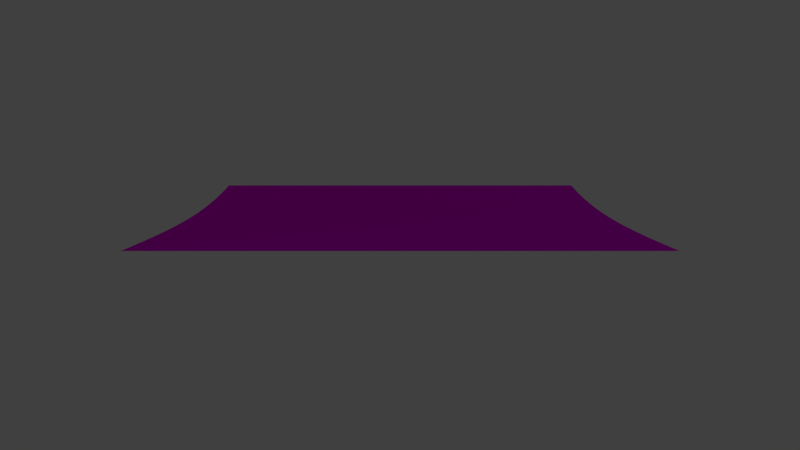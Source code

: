 # Source: track_ramp_down_flat.blend  (saved by Blender 2.76.0; exported with 4.5.12 LTS)
import bpy
from mathutils import Matrix  # noqa: F401  (used for matrix-valued properties, if any)

bpy.ops.wm.read_factory_settings(use_empty=True)
scene = bpy.context.scene
scene.name = 'Scene'

# ---- collections
col_collection_1 = bpy.data.collections.new('Collection 1'); scene.collection.children.link(col_collection_1)

# ---- images (referenced by path relative to the original .blend; pixels are not part of the script)
import os
ASSET_DIR = os.environ.get("B2B_ASSET_DIR", "")  # directory of the original .blend (textures are referenced by path, not embedded)
HERE = os.path.dirname(os.path.abspath(__file__))  # packed textures are extracted next to this script under _unpacked/

def load_image(name, relpath, width, height, colorspace="sRGB"):
    """Load a texture the original file referenced (path relative to the .blend, or extracted next to this script)."""
    p = next((c for c in (os.path.join(HERE, relpath), os.path.join(ASSET_DIR, relpath)) if relpath and os.path.exists(c)), "")
    if p:
        img = bpy.data.images.load(p, check_existing=True)
        img.name = name
    else:  # same state as the original file: an image datablock whose file is absent (Cycles renders it pink)
        img = bpy.data.images.new(name, width, height)
        img.source = "FILE"
        img.filepath = "//" + (relpath or name)
    img.colorspace_settings.name = colorspace
    return img
img_grass_tga = load_image('grass.tga', 'grass.tga', 1024, 1024, 'sRGB')
img_pavement_tga = load_image('pavement.tga', 'pavement.tga', 1024, 1024, 'sRGB')

# ---- materials (node trees are filled in below, after node groups)
mat_grass = bpy.data.materials.new('grass')
mat_grass.alpha_threshold = 0.0
mat_grass.roughness = 0.5
mat_road = bpy.data.materials.new('road')
mat_road.alpha_threshold = 0.0
mat_road.roughness = 0.5

# ---- material node trees
mat_grass.use_nodes = True; mat_grass.node_tree.nodes.clear()
_N = mat_grass.node_tree.nodes; _L = mat_grass.node_tree.links
n0 = _N.new('ShaderNodeOutputMaterial'); n0.name = 'Material Output'; n0.location = (300, 300)
n1 = _N.new('ShaderNodeBsdfDiffuse'); n1.name = 'Diffuse BSDF'; n1.location = (10, 300)
n2 = _N.new('ShaderNodeTexImage'); n2.name = 'Image Texture'; n2.location = (-205, 284)
n2.width = 140
n2.image = img_grass_tga
_L.new(n1.outputs[0], n0.inputs[0])
_L.new(n2.outputs[0], n1.inputs[0])
n0.is_active_output = True
mat_road.use_nodes = True; mat_road.node_tree.nodes.clear()
_N = mat_road.node_tree.nodes; _L = mat_road.node_tree.links
n0 = _N.new('ShaderNodeBsdfDiffuse'); n0.name = 'Diffuse BSDF'; n0.location = (10, 300)
n1 = _N.new('ShaderNodeOutputMaterial'); n1.name = 'Material Output'; n1.location = (249, 295)
n2 = _N.new('ShaderNodeTexImage'); n2.name = 'Image Texture'; n2.location = (-347, 278)
n2.width = 258
n2.image = img_pavement_tga
_L.new(n0.outputs[0], n1.inputs[0])
_L.new(n2.outputs[0], n0.inputs[0])
n1.is_active_output = True

# ---- world
world_world = bpy.data.worlds.new('World'); scene.world = world_world
world_world.color = (0.05088, 0.05088, 0.05088)
world_world.use_sun_shadow = False
world_world.sun_shadow_jitter_overblur = 0.0
world_world.cycles.sampling_method = 'MANUAL'
world_world.cycles.sample_map_resolution = 256

# ---- cameras
cam_camera = bpy.data.cameras.new('Camera')
cam_camera.clip_end = 100.0
cam_camera.lens = 35.0
cam_camera.sensor_width = 32.0
cam_camera.sensor_height = 18.0
cam_camera.ortho_scale = 7.314
cam_camera.dof.focus_distance = 0.0

# ---- lights
light_lamp = bpy.data.lights.new('Lamp', 'POINT')
light_lamp.transmission_factor = 0.0
light_lamp.cutoff_distance = 30.0
light_lamp.energy = 100.0
light_lamp.shadow_buffer_clip_start = 1.001
light_lamp.shadow_soft_size = 0.1
light_lamp.shadow_maximum_resolution = 0.006
light_lamp.use_absolute_resolution = True
light_lamp.cycles.use_multiple_importance_sampling = False

# ---- meshes
me_plane_015 = bpy.data.meshes.new('Plane.015')
me_plane_015.from_pydata([(8.5, -1.0, 0.0123), (9.5, -1.0, 0.0), (8.5, 9.0, 0.0123), (9.5, 9.0, 0.0), (7.5, -1.0, 0.049), (7.5, 9.0, 0.049), (6.5, -1.0, 0.109), (6.5, 9.0, 0.109), (5.5, -1.0, 0.1901), (5.5, 9.0, 0.1901), (4.5, -1.0, 0.2929), (4.5, 9.0, 0.2929), (3.5, -1.0, 0.4122), (3.5, 9.0, 0.4122), (2.5, -1.0, 0.546), (2.5, 9.0, 0.546), (1.5, -1.0, 0.691), (1.5, 9.0, 0.691), (0.5, -1.0, 0.8436), (0.5, 9.0, 0.8436), (-0.5, -1.0, 1.0), (-0.5, 9.0, 1.0)], [], [(0, 1, 3, 2), (0, 2, 5, 4), (4, 5, 7, 6), (6, 7, 9, 8), (8, 9, 11, 10), (10, 11, 13, 12), (12, 13, 15, 14), (14, 15, 17, 16), (16, 17, 19, 18), (18, 19, 21, 20)])
_uv = me_plane_015.uv_layers.new(name='UVMap')
_uv.uv.foreach_set('vector', [0.9005, 9.977e-05, 0.9999, 9.968e-05, 0.9999, 0.9938, 0.9005, 0.9938, 0.9005, 9.977e-05, 0.9005, 0.9938, 0.8011, 0.9938, 0.8011, 9.977e-05, 0.8011, 9.977e-05, 0.8011, 0.9938, 0.7015, 0.9938, 0.7015, 9.977e-05, 0.7015, 9.977e-05, 0.7015, 0.9938, 0.6018, 0.9938, 0.6018, 9.986e-05, 0.6018, 9.986e-05, 0.6018, 0.9938, 0.5019, 0.9938, 0.5019, 0.0001001, 0.5019, 0.0001001, 0.5019, 0.9938, 0.4019, 0.9938, 0.4019, 0.0001001, 0.4019, 0.0001001, 0.4019, 0.9938, 0.3016, 0.9938, 0.3016, 0.0001001, 0.3016, 0.0001001, 0.3016, 0.9938, 0.2012, 0.9938, 0.2012, 0.0001001, 0.2012, 0.0001001, 0.2012, 0.9938, 0.1007, 0.9938, 0.1007, 0.0001002, 0.1007, 0.0001002, 0.1007, 0.9938, 9.968e-05, 0.9938, 0.0001002, 0.0001003])
me_plane_015.materials.append(mat_grass)
me_plane_015.use_remesh_preserve_volume = False
me_plane_015.use_remesh_preserve_attributes = False
me_plane_015.use_mirror_vertex_groups = False
me_plane_015.update()
me_plane_002 = bpy.data.meshes.new('Plane.002')
me_plane_002.from_pydata([(8.5, -3.0, 0.0133), (9.5, -3.0, 0.001), (8.5, 3.0, 0.0133), (9.5, 3.0, 0.001), (7.5, -3.0, 0.0499), (7.5, 3.0, 0.0499), (6.5, -3.0, 0.11), (6.5, 3.0, 0.11), (5.5, -3.0, 0.1911), (5.5, 3.0, 0.1911), (4.5, -3.0, 0.2939), (4.5, 3.0, 0.2939), (3.5, -3.0, 0.4132), (3.5, 3.0, 0.4132), (2.5, -3.0, 0.547), (2.5, 3.0, 0.547), (1.5, -3.0, 0.6911), (1.5, 3.0, 0.6911), (0.5, -3.0, 0.8446), (0.5, 3.0, 0.8446), (-0.5, -3.0, 1.001), (-0.5, 3.0, 1.001)], [], [(0, 1, 3, 2), (0, 2, 5, 4), (4, 5, 7, 6), (6, 7, 9, 8), (8, 9, 11, 10), (10, 11, 13, 12), (12, 13, 15, 14), (14, 15, 17, 16), (16, 17, 19, 18), (18, 19, 21, 20)])
_uv = me_plane_002.uv_layers.new(name='UVMap')
_uv.uv.foreach_set('vector', [0.9005, 7.759e-05, 0.9999, 7.759e-05, 0.9999, 0.5963, 0.9005, 0.5963, 0.9005, 7.759e-05, 0.9005, 0.5963, 0.8011, 0.5963, 0.8011, 7.764e-05, 0.8011, 7.764e-05, 0.8011, 0.5963, 0.7015, 0.5963, 0.7015, 7.764e-05, 0.7015, 7.764e-05, 0.7015, 0.5963, 0.6018, 0.5963, 0.6018, 7.759e-05, 0.6018, 7.759e-05, 0.6018, 0.5963, 0.5019, 0.5963, 0.5019, 7.759e-05, 0.5019, 7.759e-05, 0.5019, 0.5963, 0.4019, 0.5963, 0.4019, 7.75e-05, 0.4019, 7.75e-05, 0.4019, 0.5963, 0.3016, 0.5963, 0.3016, 7.745e-05, 0.3016, 7.745e-05, 0.3016, 0.5963, 0.2012, 0.5963, 0.2012, 7.735e-05, 0.2012, 7.735e-05, 0.2012, 0.5963, 0.1007, 0.5963, 0.1007, 7.731e-05, 0.1007, 7.731e-05, 0.1007, 0.5963, 7.721e-05, 0.5963, 7.807e-05, 7.721e-05])
me_plane_002.materials.append(mat_road)
me_plane_002.use_remesh_preserve_volume = False
me_plane_002.use_remesh_preserve_attributes = False
me_plane_002.use_mirror_vertex_groups = False
me_plane_002.update()

# ---- objects
ob_grass = bpy.data.objects.new('Grass', me_plane_015)
ob_road = bpy.data.objects.new('Road', me_plane_002)
ob_lamp = bpy.data.objects.new('Lamp', light_lamp)
ob_camera = bpy.data.objects.new('Camera', cam_camera)

# ---- transforms, parenting, visibility, modifiers, constraints
ob_grass.location = (4.5, 4.0, 0.0)
ob_grass.rotation_euler = (0.0, 0.0, 3.142)
ob_grass.lineart.crease_threshold = 0.0
ob_road.location = (4.5, 0.0, 0.0)
ob_road.rotation_euler = (0.0, 0.0, 3.142)
ob_road.lineart.crease_threshold = 0.0
ob_lamp.location = (17.07, 8.143, 5.904)
ob_lamp.rotation_euler = (0.6503, 0.05522, 1.866)
ob_lamp.lock_rotations_4d = False
ob_lamp.empty_display_type = 'ARROWS'
ob_lamp.color = (0.0, 0.0, 0.0, 0.0)
ob_lamp.lineart.crease_threshold = 0.0
ob_camera.location = (20.0, 0.0, 5.5)
ob_camera.rotation_euler = (1.309, 0.0, 1.571)
ob_camera.lock_rotations_4d = False
ob_camera.empty_display_type = 'ARROWS'
ob_camera.color = (0.0, 0.0, 0.0, 0.0)
ob_camera.display_type = 'WIRE'
ob_camera.lineart.crease_threshold = 0.0

# ---- collection membership
col_collection_1.objects.link(ob_grass)
col_collection_1.objects.link(ob_road)
col_collection_1.objects.link(ob_lamp)
col_collection_1.objects.link(ob_camera)

# ---- scene / render settings (as saved in the file)
scene.camera = ob_camera
scene.frame_start = 1; scene.frame_end = 250; scene.frame_set(1)
scene.render.engine = 'CYCLES'
scene.render.resolution_percentage = 50
scene.render.dither_intensity = 0.0
scene.cycles.use_denoising = False
scene.cycles.samples = 10
scene.cycles.sampling_pattern = 'TABULATED_SOBOL'
scene.cycles.light_sampling_threshold = 0.0
scene.cycles.use_adaptive_sampling = False
scene.cycles.use_light_tree = False
scene.cycles.blur_glossy = 0.0
scene.cycles.pixel_filter_type = 'GAUSSIAN'
scene.cycles.sample_clamp_indirect = 0.0
scene.view_settings.view_transform = 'Standard'
bpy.context.view_layer.update()
